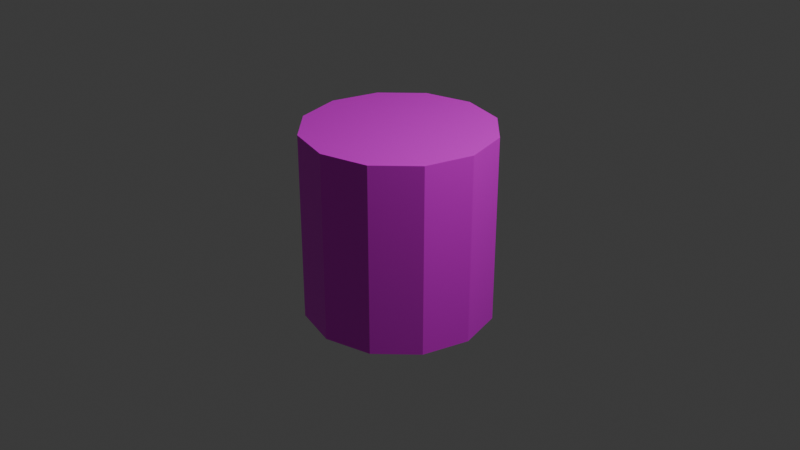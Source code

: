 # Source: BattleField.blend  (saved by Blender 4.5.88; exported with 4.5.12 LTS)
import bpy
from mathutils import Matrix  # noqa: F401  (used for matrix-valued properties, if any)

bpy.ops.wm.read_factory_settings(use_empty=True)
scene = bpy.context.scene
scene.name = 'Scene'

# ---- collections
col_collection = bpy.data.collections.new('Collection'); scene.collection.children.link(col_collection)

# ---- images (referenced by path relative to the original .blend; pixels are not part of the script)
import os
ASSET_DIR = os.environ.get("B2B_ASSET_DIR", "")  # directory of the original .blend (textures are referenced by path, not embedded)
HERE = os.path.dirname(os.path.abspath(__file__))  # packed textures are extracted next to this script under _unpacked/

def load_image(name, relpath, width, height, colorspace="sRGB"):
    """Load a texture the original file referenced (path relative to the .blend, or extracted next to this script)."""
    p = next((c for c in (os.path.join(HERE, relpath), os.path.join(ASSET_DIR, relpath)) if relpath and os.path.exists(c)), "")
    if p:
        img = bpy.data.images.load(p, check_existing=True)
        img.name = name
    else:  # same state as the original file: an image datablock whose file is absent (Cycles renders it pink)
        img = bpy.data.images.new(name, width, height)
        img.source = "FILE"
        img.filepath = "//" + (relpath or name)
    img.colorspace_settings.name = colorspace
    return img
img_battlefield_png = load_image('BattleField.png', 'BattleField.png', 1024, 1024, 'sRGB')

# ---- materials (node trees are filled in below, after node groups)
mat_x = bpy.data.materials.new('マテリアル')

# ---- material node trees
mat_x.use_nodes = True; mat_x.node_tree.nodes.clear()
_N = mat_x.node_tree.nodes; _L = mat_x.node_tree.links
n0 = _N.new('ShaderNodeBsdfPrincipled'); n0.name = 'プリンシプルBSDF'; n0.location = (-200, 100)
n1 = _N.new('ShaderNodeOutputMaterial'); n1.name = 'マテリアル出力'; n1.location = (200, 100)
n2 = _N.new('ShaderNodeTexImage'); n2.name = '画像テクスチャ'; n2.location = (-490, 80)
n2.image = img_battlefield_png
_L.new(n0.outputs[0], n1.inputs[0])
_L.new(n2.outputs[0], n0.inputs[0])
n1.is_active_output = True

# ---- world
world_world = bpy.data.worlds.new('World'); scene.world = world_world
world_world.use_nodes = True; world_world.node_tree.nodes.clear()
_N = world_world.node_tree.nodes; _L = world_world.node_tree.links
n0 = _N.new('ShaderNodeOutputWorld'); n0.name = 'World Output'; n0.location = (200, 100)
n1 = _N.new('ShaderNodeBackground'); n1.name = 'Background'; n1.location = (-200, 100)
n1.inputs[0].default_value = (0.05088, 0.05088, 0.05088, 1.0)
_L.new(n1.outputs[0], n0.inputs[0])
n0.is_active_output = True
world_world.color = (0.05088, 0.05088, 0.05088)
world_world.sun_shadow_jitter_overblur = 0.0

# ---- cameras
cam_camera = bpy.data.cameras.new('Camera')
cam_camera.clip_end = 100.0
cam_camera.ortho_scale = 7.314

# ---- lights
light_light = bpy.data.lights.new('Light', 'POINT')
light_light.energy = 1000.0
light_light.shadow_soft_size = 0.1

# ---- meshes
me_x = bpy.data.meshes.new('円柱')
me_x.from_pydata([(0.0, 1.0, -1.0), (0.0, 1.0, 1.0), (0.5, 0.866, -1.0), (0.5, 0.866, 1.0), (0.866, 0.5, -1.0), (0.866, 0.5, 1.0), (1.0, 0.0, -1.0), (1.0, 0.0, 1.0), (0.866, -0.5, -1.0), (0.866, -0.5, 1.0), (0.5, -0.866, -1.0), (0.5, -0.866, 1.0), (0.0, -1.0, -1.0), (0.0, -1.0, 1.0), (-0.5, -0.866, -1.0), (-0.5, -0.866, 1.0), (-0.866, -0.5, -1.0), (-0.866, -0.5, 1.0), (-1.0, 0.0, -1.0), (-1.0, 0.0, 1.0), (-0.866, 0.5, -1.0), (-0.866, 0.5, 1.0), (-0.5, 0.866, -1.0), (-0.5, 0.866, 1.0)], [], [(0, 1, 3, 2), (2, 3, 5, 4), (4, 5, 7, 6), (6, 7, 9, 8), (8, 9, 11, 10), (10, 11, 13, 12), (12, 13, 15, 14), (14, 15, 17, 16), (16, 17, 19, 18), (18, 19, 21, 20), (3, 1, 23, 21, 19, 17, 15, 13, 11, 9, 7, 5), (20, 21, 23, 22), (22, 23, 1, 0), (0, 2, 4, 6, 8, 10, 12, 14, 16, 18, 20, 22)])
_uv = me_x.uv_layers.new(name='UVマップ')
_uv.uv.foreach_set('vector', [0.5417, 0.0625, 0.5417, 0.9375, 0.4583, 0.9375, 0.4583, 0.0625, 0.5417, 0.0625, 0.5417, 0.9375, 0.4583, 0.9375, 0.4583, 0.0625, 0.5417, 0.0625, 0.5417, 0.9375, 0.4583, 0.9375, 0.4583, 0.0625, 0.5417, 0.0625, 0.5417, 0.9375, 0.4583, 0.9375, 0.4583, 0.0625, 0.5417, 0.0625, 0.5417, 0.9375, 0.4583, 0.9375, 0.4583, 0.0625, 0.5417, 0.0625, 0.5417, 0.9375, 0.4583, 0.9375, 0.4583, 0.0625, 0.5417, 0.0625, 0.5417, 0.9375, 0.4583, 0.9375, 0.4583, 0.0625, 0.5417, 0.0625, 0.5417, 0.9375, 0.4583, 0.9375, 0.4583, 0.0625, 0.5417, 0.0625, 0.5417, 0.9375, 0.4583, 0.9375, 0.4583, 0.0625, 0.5417, 0.0625, 0.5417, 0.9375, 0.4583, 0.9375, 0.4583, 0.0625, 0.716, 0.8741, 0.5, 0.932, 0.284, 0.8741, 0.1259, 0.716, 0.068, 0.5, 0.1259, 0.284, 0.284, 0.1259, 0.5, 0.068, 0.716, 0.1259, 0.8741, 0.284, 0.932, 0.5, 0.8741, 0.716, 0.5417, 0.0625, 0.5417, 0.9375, 0.4583, 0.9375, 0.4583, 0.0625, 0.5417, 0.0625, 0.5417, 0.9375, 0.4583, 0.9375, 0.4583, 0.0625, 0.5, 0.932, 0.716, 0.8741, 0.8741, 0.716, 0.932, 0.5, 0.8741, 0.284, 0.716, 0.1259, 0.5, 0.068, 0.284, 0.1259, 0.1259, 0.284, 0.068, 0.5, 0.1259, 0.716, 0.284, 0.8741])
me_x.materials.append(mat_x)
me_x.update()

# ---- objects
ob_light = bpy.data.objects.new('Light', light_light)
ob_camera = bpy.data.objects.new('Camera', cam_camera)
ob_x = bpy.data.objects.new('円柱', me_x)

# ---- transforms, parenting, visibility, modifiers, constraints
ob_light.location = (4.076, 1.005, 5.904)
ob_light.rotation_euler = (0.6503, 0.05522, 1.866)
ob_light.lock_rotations_4d = False
ob_light.empty_display_type = 'ARROWS'
ob_light.color = (0.0, 0.0, 0.0, 0.0)
ob_light.lineart.crease_threshold = 0.0
ob_camera.location = (7.359, -6.926, 4.958)
ob_camera.rotation_euler = (1.109, 0.0, 0.8149)
ob_camera.lock_rotations_4d = False
ob_camera.empty_display_type = 'ARROWS'
ob_camera.color = (0.0, 0.0, 0.0, 0.0)
ob_camera.display_type = 'WIRE'
ob_camera.lineart.crease_threshold = 0.0
ob_x.location = (0.0, 0.0, 0.0)

# ---- collection membership
col_collection.objects.link(ob_light)
col_collection.objects.link(ob_camera)
col_collection.objects.link(ob_x)

# ---- scene / render settings (as saved in the file)
scene.camera = ob_camera
scene.frame_start = 1; scene.frame_end = 250; scene.frame_set(1)
scene.render.engine = 'BLENDER_EEVEE_NEXT'
bpy.context.view_layer.update()
